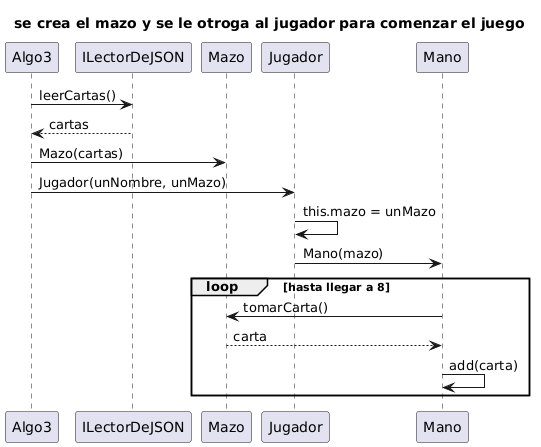

The diagram above was rendered by PlantUML. Its source (embedded in the PNG):
@startuml
title se crea el mazo y se le otroga al jugador para comenzar el juego

Algo3 -> ILectorDeJSON : leerCartas() 
ILectorDeJSON --> Algo3 : cartas 
Algo3 -> Mazo : Mazo(cartas) 

Algo3 -> Jugador : Jugador(unNombre, unMazo) 
Jugador -> Jugador : this.mazo = unMazo
Jugador -> Mano : Mano(mazo)
loop hasta llegar a 8
Mano -> Mazo : tomarCarta()
Mazo --> Mano : carta 
Mano -> Mano : add(carta)
end loop
@enduml